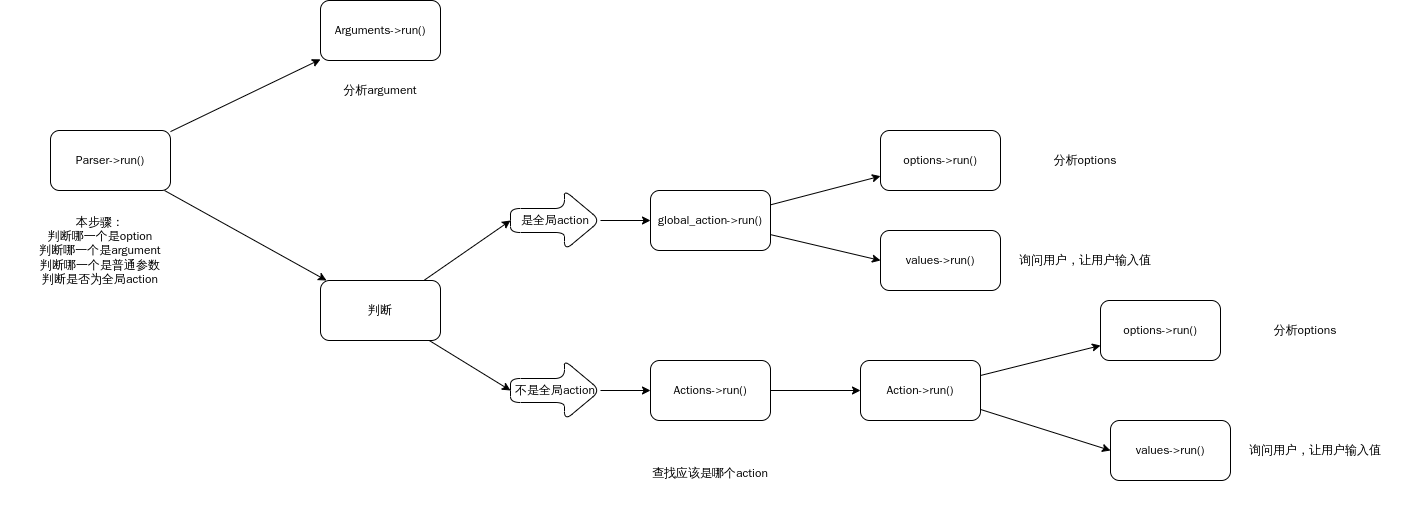

The diagram above was exported from draw.io. Its source (the exported page's mxGraphModel, read from the mxfile embedded in the PNG):
<mxGraphModel dx="1948" dy="1163" grid="1" gridSize="10" guides="1" tooltips="1" connect="1" arrows="1" fold="1" page="1" pageScale="1" pageWidth="1920" pageHeight="1200" math="0" shadow="0">
  <root>
    <mxCell id="0" />
    <mxCell id="1" parent="0" />
    <mxCell id="5" value="" style="edgeStyle=none;html=1;" parent="1" source="2" target="4" edge="1">
      <mxGeometry relative="1" as="geometry" />
    </mxCell>
    <mxCell id="8" value="" style="edgeStyle=none;html=1;exitX=1;exitY=0.5;exitDx=0;exitDy=0;exitPerimeter=0;" parent="1" source="20" target="7" edge="1">
      <mxGeometry relative="1" as="geometry">
        <mxPoint x="390" y="580" as="sourcePoint" />
      </mxGeometry>
    </mxCell>
    <mxCell id="23" value="" style="edgeStyle=none;html=1;" parent="1" source="2" target="22" edge="1">
      <mxGeometry relative="1" as="geometry" />
    </mxCell>
    <mxCell id="2" value="Parser-&amp;gt;run()" style="rounded=1;whiteSpace=wrap;html=1;" parent="1" vertex="1">
      <mxGeometry x="50" y="230" width="120" height="60" as="geometry" />
    </mxCell>
    <mxCell id="4" value="Arguments-&amp;gt;run()" style="rounded=1;whiteSpace=wrap;html=1;" parent="1" vertex="1">
      <mxGeometry x="320" y="100" width="120" height="60" as="geometry" />
    </mxCell>
    <mxCell id="12" value="" style="edgeStyle=none;html=1;" parent="1" source="7" target="11" edge="1">
      <mxGeometry relative="1" as="geometry" />
    </mxCell>
    <mxCell id="7" value="Actions-&amp;gt;run()" style="rounded=1;whiteSpace=wrap;html=1;" parent="1" vertex="1">
      <mxGeometry x="650" y="460" width="120" height="60" as="geometry" />
    </mxCell>
    <mxCell id="14" value="" style="edgeStyle=none;html=1;entryX=0;entryY=0.5;entryDx=0;entryDy=0;" parent="1" source="11" target="13" edge="1">
      <mxGeometry relative="1" as="geometry">
        <mxPoint x="1080" y="408.46153846153857" as="targetPoint" />
      </mxGeometry>
    </mxCell>
    <mxCell id="16" value="" style="edgeStyle=none;html=1;" parent="1" source="11" target="15" edge="1">
      <mxGeometry relative="1" as="geometry" />
    </mxCell>
    <mxCell id="11" value="Action-&amp;gt;run()" style="rounded=1;whiteSpace=wrap;html=1;" parent="1" vertex="1">
      <mxGeometry x="860" y="460" width="120" height="60" as="geometry" />
    </mxCell>
    <mxCell id="13" value="values-&amp;gt;run()" style="rounded=1;whiteSpace=wrap;html=1;" parent="1" vertex="1">
      <mxGeometry x="1110" y="520" width="120" height="60" as="geometry" />
    </mxCell>
    <mxCell id="15" value="options-&amp;gt;run()" style="rounded=1;whiteSpace=wrap;html=1;" parent="1" vertex="1">
      <mxGeometry x="1100" y="400" width="120" height="60" as="geometry" />
    </mxCell>
    <mxCell id="17" value="本步骤：&lt;br&gt;判断哪一个是option&lt;br&gt;判断哪一个是argument&lt;br&gt;判断哪一个是普通参数&lt;br&gt;判断是否为全局action" style="text;html=1;strokeColor=none;fillColor=none;align=center;verticalAlign=middle;whiteSpace=wrap;rounded=0;" parent="1" vertex="1">
      <mxGeometry y="300" width="200" height="100" as="geometry" />
    </mxCell>
    <mxCell id="30" value="" style="edgeStyle=none;html=1;" parent="1" source="18" target="29" edge="1">
      <mxGeometry relative="1" as="geometry" />
    </mxCell>
    <mxCell id="18" value="是全局action" style="shape=singleArrow;whiteSpace=wrap;html=1;arrowWidth=0.4;arrowSize=0.4;rounded=1;" parent="1" vertex="1">
      <mxGeometry x="510" y="290" width="90" height="60" as="geometry" />
    </mxCell>
    <mxCell id="20" value="不是全局action" style="shape=singleArrow;whiteSpace=wrap;html=1;arrowWidth=0.4;arrowSize=0.4;rounded=1;" parent="1" vertex="1">
      <mxGeometry x="510" y="460" width="90" height="60" as="geometry" />
    </mxCell>
    <mxCell id="25" style="edgeStyle=none;html=1;entryX=0;entryY=0.5;entryDx=0;entryDy=0;entryPerimeter=0;" parent="1" source="22" target="18" edge="1">
      <mxGeometry relative="1" as="geometry">
        <mxPoint x="500" y="370" as="targetPoint" />
      </mxGeometry>
    </mxCell>
    <mxCell id="26" style="edgeStyle=none;html=1;entryX=0;entryY=0.5;entryDx=0;entryDy=0;entryPerimeter=0;" parent="1" source="22" target="20" edge="1">
      <mxGeometry relative="1" as="geometry" />
    </mxCell>
    <mxCell id="22" value="判断" style="whiteSpace=wrap;html=1;rounded=1;" parent="1" vertex="1">
      <mxGeometry x="320" y="380" width="120" height="60" as="geometry" />
    </mxCell>
    <mxCell id="33" style="edgeStyle=none;html=1;entryX=0;entryY=0.5;entryDx=0;entryDy=0;" parent="1" source="29" target="31" edge="1">
      <mxGeometry relative="1" as="geometry" />
    </mxCell>
    <mxCell id="34" style="edgeStyle=none;html=1;" parent="1" source="29" target="32" edge="1">
      <mxGeometry relative="1" as="geometry" />
    </mxCell>
    <mxCell id="29" value="global_action-&amp;gt;run()" style="whiteSpace=wrap;html=1;rounded=1;" parent="1" vertex="1">
      <mxGeometry x="650" y="290" width="120" height="60" as="geometry" />
    </mxCell>
    <mxCell id="31" value="values-&amp;gt;run()" style="rounded=1;whiteSpace=wrap;html=1;" parent="1" vertex="1">
      <mxGeometry x="880" y="330" width="120" height="60" as="geometry" />
    </mxCell>
    <mxCell id="32" value="options-&amp;gt;run()" style="rounded=1;whiteSpace=wrap;html=1;" parent="1" vertex="1">
      <mxGeometry x="880" y="230" width="120" height="60" as="geometry" />
    </mxCell>
    <mxCell id="35" value="查找应该是哪个action" style="text;html=1;strokeColor=none;fillColor=none;align=center;verticalAlign=middle;whiteSpace=wrap;rounded=0;" parent="1" vertex="1">
      <mxGeometry x="645" y="535" width="130" height="75" as="geometry" />
    </mxCell>
    <mxCell id="36" value="分析argument" style="text;html=1;strokeColor=none;fillColor=none;align=center;verticalAlign=middle;whiteSpace=wrap;rounded=0;" vertex="1" parent="1">
      <mxGeometry x="300" y="170" width="160" height="40" as="geometry" />
    </mxCell>
    <mxCell id="37" value="询问用户，让用户输入值" style="text;html=1;strokeColor=none;fillColor=none;align=center;verticalAlign=middle;whiteSpace=wrap;rounded=0;" vertex="1" parent="1">
      <mxGeometry x="1000" y="330" width="170" height="60" as="geometry" />
    </mxCell>
    <mxCell id="38" value="分析options" style="text;html=1;strokeColor=none;fillColor=none;align=center;verticalAlign=middle;whiteSpace=wrap;rounded=0;" vertex="1" parent="1">
      <mxGeometry x="1000" y="230" width="170" height="60" as="geometry" />
    </mxCell>
    <mxCell id="39" value="询问用户，让用户输入值" style="text;html=1;strokeColor=none;fillColor=none;align=center;verticalAlign=middle;whiteSpace=wrap;rounded=0;" vertex="1" parent="1">
      <mxGeometry x="1230" y="520" width="170" height="60" as="geometry" />
    </mxCell>
    <mxCell id="40" value="分析options" style="text;html=1;strokeColor=none;fillColor=none;align=center;verticalAlign=middle;whiteSpace=wrap;rounded=0;" vertex="1" parent="1">
      <mxGeometry x="1220" y="400" width="170" height="60" as="geometry" />
    </mxCell>
  </root>
</mxGraphModel>